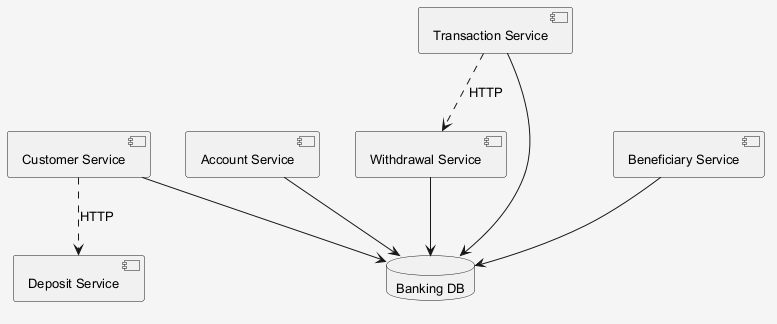

The diagram above was rendered by PlantUML. Its source (embedded in the PNG):
@startuml
skinparam shadowing false
skinparam backgroundColor #F5F5F5
skinparam defaultFontSize 13
component "Withdrawal Service" as C_WithdrawalService
component "Beneficiary Service" as C_BeneficiaryService
component "Customer Service" as C_CustomerService
component "Account Service" as C_AccountService
component "Deposit Service" as C_DepositService
component "Transaction Service" as C_TransactionService
database "Banking DB" as DB_banking
C_WithdrawalService --> DB_banking
C_BeneficiaryService --> DB_banking
C_CustomerService --> DB_banking
C_AccountService --> DB_banking
C_TransactionService --> DB_banking
C_TransactionService ..> C_WithdrawalService : HTTP
C_CustomerService ..> C_DepositService : HTTP
@enduml